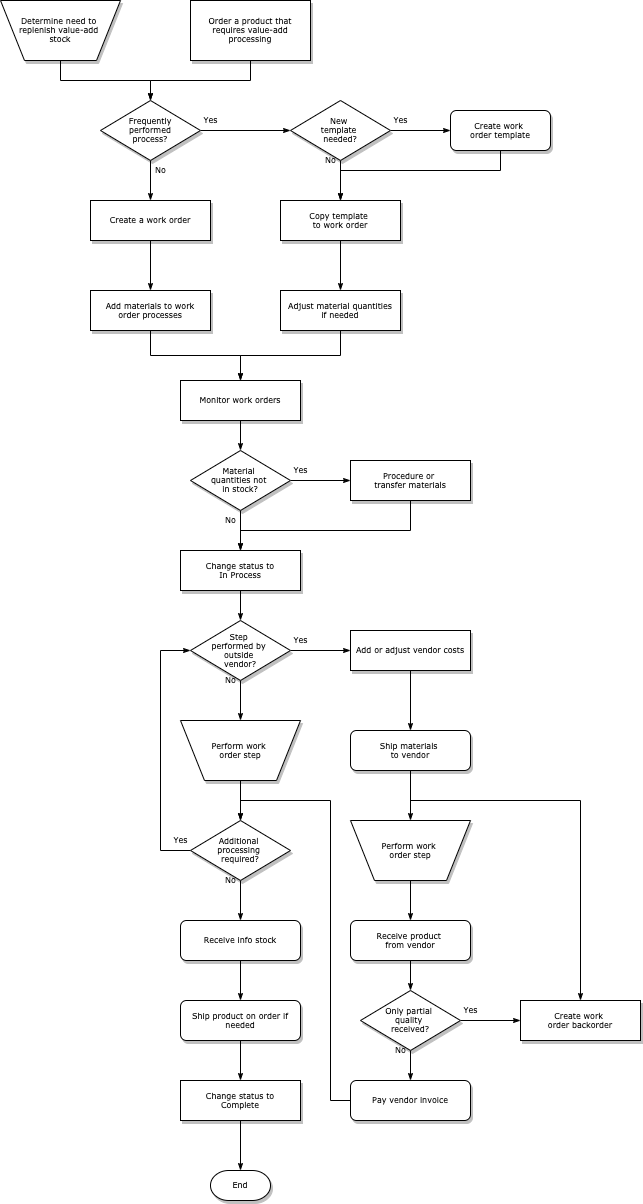

The diagram above was exported from draw.io. Its source (the exported page's mxGraphModel, read from the mxfile embedded in the PNG):
<mxGraphModel dx="805" dy="427" grid="1" gridSize="10" guides="1" tooltips="1" connect="1" arrows="1" fold="1" page="1" pageScale="1" pageWidth="1100" pageHeight="850" background="#ffffff" math="0" shadow="0">
  <root>
    <mxCell id="0" />
    <mxCell id="1" parent="0" />
    <mxCell id="60e70716793133e9-31" style="edgeStyle=orthogonalEdgeStyle;rounded=0;html=1;labelBackgroundColor=none;startSize=5;endArrow=classicThin;endFill=1;endSize=5;jettySize=auto;orthogonalLoop=1;strokeWidth=1;fontFamily=Verdana;fontSize=8" parent="1" source="60e70716793133e9-2" target="60e70716793133e9-5" edge="1">
      <mxGeometry relative="1" as="geometry" />
    </mxCell>
    <mxCell id="60e70716793133e9-2" value="Determine need to&amp;nbsp;&lt;div&gt;replenish value-add&amp;nbsp;&lt;/div&gt;&lt;div&gt;stock&lt;/div&gt;" style="shape=trapezoid;whiteSpace=wrap;html=1;rounded=0;shadow=1;labelBackgroundColor=none;strokeWidth=1;fontFamily=Verdana;fontSize=8;align=center;flipV=1;" parent="1" vertex="1">
      <mxGeometry x="100" y="120" width="120" height="60" as="geometry" />
    </mxCell>
    <mxCell id="60e70716793133e9-32" style="edgeStyle=orthogonalEdgeStyle;rounded=0;html=1;labelBackgroundColor=none;startSize=5;endArrow=classicThin;endFill=1;endSize=5;jettySize=auto;orthogonalLoop=1;strokeWidth=1;fontFamily=Verdana;fontSize=8" parent="1" source="60e70716793133e9-4" target="60e70716793133e9-5" edge="1">
      <mxGeometry relative="1" as="geometry" />
    </mxCell>
    <mxCell id="60e70716793133e9-4" value="Order a product that&lt;div&gt;requires value-add processing&lt;/div&gt;" style="rounded=0;whiteSpace=wrap;html=1;shadow=1;labelBackgroundColor=none;strokeWidth=1;fontFamily=Verdana;fontSize=8;align=center;" parent="1" vertex="1">
      <mxGeometry x="290" y="120" width="120" height="60" as="geometry" />
    </mxCell>
    <mxCell id="60e70716793133e9-33" value="Yes" style="edgeStyle=orthogonalEdgeStyle;rounded=0;html=1;labelBackgroundColor=none;startSize=5;endArrow=classicThin;endFill=1;endSize=5;jettySize=auto;orthogonalLoop=1;strokeWidth=1;fontFamily=Verdana;fontSize=8" parent="1" source="60e70716793133e9-5" target="60e70716793133e9-7" edge="1">
      <mxGeometry x="-0.7778" y="10" relative="1" as="geometry">
        <mxPoint as="offset" />
      </mxGeometry>
    </mxCell>
    <mxCell id="60e70716793133e9-37" value="No" style="edgeStyle=orthogonalEdgeStyle;rounded=0;html=1;labelBackgroundColor=none;startSize=5;endArrow=classicThin;endFill=1;endSize=5;jettySize=auto;orthogonalLoop=1;strokeWidth=1;fontFamily=Verdana;fontSize=8" parent="1" source="60e70716793133e9-5" target="60e70716793133e9-9" edge="1">
      <mxGeometry x="-0.5" y="10" relative="1" as="geometry">
        <mxPoint as="offset" />
      </mxGeometry>
    </mxCell>
    <mxCell id="60e70716793133e9-5" value="Frequently&lt;div&gt;performed&lt;/div&gt;&lt;div&gt;process?&lt;/div&gt;" style="rhombus;whiteSpace=wrap;html=1;rounded=0;shadow=1;labelBackgroundColor=none;strokeWidth=1;fontFamily=Verdana;fontSize=8;align=center;" parent="1" vertex="1">
      <mxGeometry x="200" y="220" width="100" height="60" as="geometry" />
    </mxCell>
    <mxCell id="60e70716793133e9-34" value="Yes" style="edgeStyle=orthogonalEdgeStyle;rounded=0;html=1;labelBackgroundColor=none;startSize=5;endArrow=classicThin;endFill=1;endSize=5;jettySize=auto;orthogonalLoop=1;strokeWidth=1;fontFamily=Verdana;fontSize=8" parent="1" source="60e70716793133e9-7" target="60e70716793133e9-8" edge="1">
      <mxGeometry x="-0.6667" y="10" relative="1" as="geometry">
        <mxPoint as="offset" />
      </mxGeometry>
    </mxCell>
    <mxCell id="60e70716793133e9-35" value="No" style="edgeStyle=orthogonalEdgeStyle;rounded=0;html=1;labelBackgroundColor=none;startSize=5;endArrow=classicThin;endFill=1;endSize=5;jettySize=auto;orthogonalLoop=1;strokeWidth=1;fontFamily=Verdana;fontSize=8" parent="1" source="60e70716793133e9-7" target="60e70716793133e9-10" edge="1">
      <mxGeometry x="-1" y="-10" relative="1" as="geometry">
        <mxPoint x="440" y="300" as="targetPoint" />
        <Array as="points" />
        <mxPoint as="offset" />
      </mxGeometry>
    </mxCell>
    <mxCell id="60e70716793133e9-7" value="New&amp;nbsp;&lt;div&gt;template&amp;nbsp;&lt;/div&gt;&lt;div&gt;needed?&lt;/div&gt;" style="rhombus;whiteSpace=wrap;html=1;rounded=0;shadow=1;labelBackgroundColor=none;strokeWidth=1;fontFamily=Verdana;fontSize=8;align=center;" parent="1" vertex="1">
      <mxGeometry x="390" y="220" width="100" height="60" as="geometry" />
    </mxCell>
    <mxCell id="60e70716793133e9-36" style="edgeStyle=orthogonalEdgeStyle;rounded=0;html=1;labelBackgroundColor=none;startSize=5;endArrow=classicThin;endFill=1;endSize=5;jettySize=auto;orthogonalLoop=1;strokeWidth=1;fontFamily=Verdana;fontSize=8" parent="1" source="60e70716793133e9-8" target="60e70716793133e9-10" edge="1">
      <mxGeometry relative="1" as="geometry">
        <Array as="points">
          <mxPoint x="600" y="290" />
          <mxPoint x="440" y="290" />
        </Array>
      </mxGeometry>
    </mxCell>
    <mxCell id="60e70716793133e9-8" value="Create work&amp;nbsp;&lt;div&gt;order template&lt;/div&gt;" style="rounded=1;whiteSpace=wrap;html=1;shadow=1;labelBackgroundColor=none;strokeWidth=1;fontFamily=Verdana;fontSize=8;align=center;" parent="1" vertex="1">
      <mxGeometry x="550" y="230" width="100" height="40" as="geometry" />
    </mxCell>
    <mxCell id="60e70716793133e9-38" style="edgeStyle=orthogonalEdgeStyle;rounded=0;html=1;labelBackgroundColor=none;startSize=5;endArrow=classicThin;endFill=1;endSize=5;jettySize=auto;orthogonalLoop=1;strokeWidth=1;fontFamily=Verdana;fontSize=8" parent="1" source="60e70716793133e9-9" target="60e70716793133e9-11" edge="1">
      <mxGeometry relative="1" as="geometry" />
    </mxCell>
    <mxCell id="60e70716793133e9-9" value="Create a work order" style="whiteSpace=wrap;html=1;rounded=0;shadow=1;labelBackgroundColor=none;strokeWidth=1;fontFamily=Verdana;fontSize=8;align=center;" parent="1" vertex="1">
      <mxGeometry x="190" y="320" width="120" height="40" as="geometry" />
    </mxCell>
    <mxCell id="60e70716793133e9-39" style="edgeStyle=orthogonalEdgeStyle;rounded=0;html=1;labelBackgroundColor=none;startSize=5;endArrow=classicThin;endFill=1;endSize=5;jettySize=auto;orthogonalLoop=1;strokeWidth=1;fontFamily=Verdana;fontSize=8" parent="1" source="60e70716793133e9-10" target="60e70716793133e9-12" edge="1">
      <mxGeometry relative="1" as="geometry" />
    </mxCell>
    <mxCell id="60e70716793133e9-10" value="Copy template&amp;nbsp;&lt;div&gt;to work order&lt;/div&gt;" style="whiteSpace=wrap;html=1;rounded=0;shadow=1;labelBackgroundColor=none;strokeWidth=1;fontFamily=Verdana;fontSize=8;align=center;" parent="1" vertex="1">
      <mxGeometry x="380" y="320" width="120" height="40" as="geometry" />
    </mxCell>
    <mxCell id="60e70716793133e9-41" style="edgeStyle=orthogonalEdgeStyle;rounded=0;html=1;labelBackgroundColor=none;startSize=5;endArrow=classicThin;endFill=1;endSize=5;jettySize=auto;orthogonalLoop=1;strokeWidth=1;fontFamily=Verdana;fontSize=8" parent="1" source="60e70716793133e9-11" target="60e70716793133e9-13" edge="1">
      <mxGeometry relative="1" as="geometry" />
    </mxCell>
    <mxCell id="60e70716793133e9-11" value="Add materials to work order processes" style="whiteSpace=wrap;html=1;rounded=0;shadow=1;labelBackgroundColor=none;strokeWidth=1;fontFamily=Verdana;fontSize=8;align=center;spacing=6;" parent="1" vertex="1">
      <mxGeometry x="190" y="410" width="120" height="40" as="geometry" />
    </mxCell>
    <mxCell id="60e70716793133e9-40" style="edgeStyle=orthogonalEdgeStyle;rounded=0;html=1;labelBackgroundColor=none;startSize=5;endArrow=classicThin;endFill=1;endSize=5;jettySize=auto;orthogonalLoop=1;strokeWidth=1;fontFamily=Verdana;fontSize=8" parent="1" source="60e70716793133e9-12" target="60e70716793133e9-13" edge="1">
      <mxGeometry relative="1" as="geometry" />
    </mxCell>
    <mxCell id="60e70716793133e9-12" value="Adjust material quantities if needed" style="whiteSpace=wrap;html=1;rounded=0;shadow=1;labelBackgroundColor=none;strokeWidth=1;fontFamily=Verdana;fontSize=8;align=center;spacing=6;" parent="1" vertex="1">
      <mxGeometry x="380" y="410" width="120" height="40" as="geometry" />
    </mxCell>
    <mxCell id="60e70716793133e9-42" style="edgeStyle=orthogonalEdgeStyle;rounded=0;html=1;labelBackgroundColor=none;startSize=5;endArrow=classicThin;endFill=1;endSize=5;jettySize=auto;orthogonalLoop=1;strokeWidth=1;fontFamily=Verdana;fontSize=8" parent="1" source="60e70716793133e9-13" target="60e70716793133e9-14" edge="1">
      <mxGeometry relative="1" as="geometry" />
    </mxCell>
    <mxCell id="60e70716793133e9-13" value="Monitor work orders" style="whiteSpace=wrap;html=1;rounded=0;shadow=1;labelBackgroundColor=none;strokeWidth=1;fontFamily=Verdana;fontSize=8;align=center;" parent="1" vertex="1">
      <mxGeometry x="280" y="500" width="120" height="40" as="geometry" />
    </mxCell>
    <mxCell id="60e70716793133e9-43" value="Yes" style="edgeStyle=orthogonalEdgeStyle;rounded=0;html=1;labelBackgroundColor=none;startSize=5;endArrow=classicThin;endFill=1;endSize=5;jettySize=auto;orthogonalLoop=1;strokeWidth=1;fontFamily=Verdana;fontSize=8" parent="1" source="60e70716793133e9-14" target="60e70716793133e9-15" edge="1">
      <mxGeometry x="-0.6667" y="10" relative="1" as="geometry">
        <mxPoint as="offset" />
      </mxGeometry>
    </mxCell>
    <mxCell id="60e70716793133e9-44" value="No" style="edgeStyle=orthogonalEdgeStyle;rounded=0;html=1;labelBackgroundColor=none;startSize=5;endArrow=classicThin;endFill=1;endSize=5;jettySize=auto;orthogonalLoop=1;strokeWidth=1;fontFamily=Verdana;fontSize=8" parent="1" source="60e70716793133e9-14" target="60e70716793133e9-16" edge="1">
      <mxGeometry x="-0.5" y="-10" relative="1" as="geometry">
        <mxPoint as="offset" />
      </mxGeometry>
    </mxCell>
    <mxCell id="60e70716793133e9-14" value="Material&amp;nbsp;&lt;div&gt;quantities not&amp;nbsp;&lt;/div&gt;&lt;div&gt;in stock?&lt;/div&gt;" style="rhombus;whiteSpace=wrap;html=1;rounded=0;shadow=1;labelBackgroundColor=none;strokeWidth=1;fontFamily=Verdana;fontSize=8;align=center;" parent="1" vertex="1">
      <mxGeometry x="290" y="570" width="100" height="60" as="geometry" />
    </mxCell>
    <mxCell id="60e70716793133e9-45" style="edgeStyle=orthogonalEdgeStyle;rounded=0;html=1;labelBackgroundColor=none;startSize=5;endArrow=classicThin;endFill=1;endSize=5;jettySize=auto;orthogonalLoop=1;strokeWidth=1;fontFamily=Verdana;fontSize=8" parent="1" source="60e70716793133e9-15" target="60e70716793133e9-16" edge="1">
      <mxGeometry relative="1" as="geometry">
        <Array as="points">
          <mxPoint x="510" y="650" />
          <mxPoint x="340" y="650" />
        </Array>
      </mxGeometry>
    </mxCell>
    <mxCell id="60e70716793133e9-15" value="Procedure or&amp;nbsp;&lt;div&gt;transfer materials&lt;/div&gt;" style="whiteSpace=wrap;html=1;rounded=0;shadow=1;labelBackgroundColor=none;strokeWidth=1;fontFamily=Verdana;fontSize=8;align=center;" parent="1" vertex="1">
      <mxGeometry x="450" y="580" width="120" height="40" as="geometry" />
    </mxCell>
    <mxCell id="60e70716793133e9-46" style="edgeStyle=orthogonalEdgeStyle;rounded=0;html=1;labelBackgroundColor=none;startSize=5;endArrow=classicThin;endFill=1;endSize=5;jettySize=auto;orthogonalLoop=1;strokeWidth=1;fontFamily=Verdana;fontSize=8" parent="1" source="60e70716793133e9-16" target="60e70716793133e9-17" edge="1">
      <mxGeometry relative="1" as="geometry" />
    </mxCell>
    <mxCell id="60e70716793133e9-16" value="Change status to&lt;div&gt;In Process&lt;/div&gt;" style="whiteSpace=wrap;html=1;rounded=0;shadow=1;labelBackgroundColor=none;strokeWidth=1;fontFamily=Verdana;fontSize=8;align=center;" parent="1" vertex="1">
      <mxGeometry x="280" y="670" width="120" height="40" as="geometry" />
    </mxCell>
    <mxCell id="60e70716793133e9-47" value="Yes" style="edgeStyle=orthogonalEdgeStyle;rounded=0;html=1;labelBackgroundColor=none;startSize=5;endArrow=classicThin;endFill=1;endSize=5;jettySize=auto;orthogonalLoop=1;strokeWidth=1;fontFamily=Verdana;fontSize=8" parent="1" source="60e70716793133e9-17" target="60e70716793133e9-18" edge="1">
      <mxGeometry x="-0.6667" y="10" relative="1" as="geometry">
        <mxPoint as="offset" />
      </mxGeometry>
    </mxCell>
    <mxCell id="60e70716793133e9-50" value="No" style="edgeStyle=orthogonalEdgeStyle;rounded=0;html=1;labelBackgroundColor=none;startSize=5;endArrow=classicThin;endFill=1;endSize=5;jettySize=auto;orthogonalLoop=1;strokeWidth=1;fontFamily=Verdana;fontSize=8" parent="1" source="60e70716793133e9-17" target="60e70716793133e9-19" edge="1">
      <mxGeometry x="-1" y="-10" relative="1" as="geometry">
        <mxPoint as="offset" />
      </mxGeometry>
    </mxCell>
    <mxCell id="60e70716793133e9-17" value="Step&amp;nbsp;&lt;div&gt;performed by&amp;nbsp;&lt;/div&gt;&lt;div&gt;outside&amp;nbsp;&lt;/div&gt;&lt;div&gt;vendor?&lt;/div&gt;" style="rhombus;whiteSpace=wrap;html=1;rounded=0;shadow=1;labelBackgroundColor=none;strokeWidth=1;fontFamily=Verdana;fontSize=8;align=center;" parent="1" vertex="1">
      <mxGeometry x="290" y="740" width="100" height="60" as="geometry" />
    </mxCell>
    <mxCell id="60e70716793133e9-48" style="edgeStyle=orthogonalEdgeStyle;rounded=0;html=1;labelBackgroundColor=none;startSize=5;endArrow=classicThin;endFill=1;endSize=5;jettySize=auto;orthogonalLoop=1;strokeWidth=1;fontFamily=Verdana;fontSize=8" parent="1" source="60e70716793133e9-18" target="60e70716793133e9-20" edge="1">
      <mxGeometry relative="1" as="geometry" />
    </mxCell>
    <mxCell id="60e70716793133e9-18" value="Add or adjust vendor costs" style="whiteSpace=wrap;html=1;rounded=0;shadow=1;labelBackgroundColor=none;strokeWidth=1;fontFamily=Verdana;fontSize=8;align=center;" parent="1" vertex="1">
      <mxGeometry x="450" y="750" width="120" height="40" as="geometry" />
    </mxCell>
    <mxCell id="60e70716793133e9-52" style="edgeStyle=orthogonalEdgeStyle;rounded=0;html=1;labelBackgroundColor=none;startSize=5;endArrow=classicThin;endFill=1;endSize=5;jettySize=auto;orthogonalLoop=1;strokeWidth=1;fontFamily=Verdana;fontSize=8" parent="1" source="60e70716793133e9-19" target="60e70716793133e9-21" edge="1">
      <mxGeometry relative="1" as="geometry" />
    </mxCell>
    <mxCell id="60e70716793133e9-19" value="Perform work&amp;nbsp;&lt;div&gt;order step&lt;/div&gt;" style="shape=trapezoid;whiteSpace=wrap;html=1;rounded=0;shadow=1;labelBackgroundColor=none;strokeWidth=1;fontFamily=Verdana;fontSize=8;align=center;flipV=1;" parent="1" vertex="1">
      <mxGeometry x="280" y="840" width="120" height="60" as="geometry" />
    </mxCell>
    <mxCell id="60e70716793133e9-49" style="edgeStyle=orthogonalEdgeStyle;rounded=0;html=1;labelBackgroundColor=none;startSize=5;endArrow=classicThin;endFill=1;endSize=5;jettySize=auto;orthogonalLoop=1;strokeWidth=1;fontFamily=Verdana;fontSize=8" parent="1" source="60e70716793133e9-20" target="60e70716793133e9-22" edge="1">
      <mxGeometry relative="1" as="geometry" />
    </mxCell>
    <mxCell id="60e70716793133e9-53" style="edgeStyle=orthogonalEdgeStyle;rounded=0;html=1;labelBackgroundColor=none;startSize=5;endArrow=classicThin;endFill=1;endSize=5;jettySize=auto;orthogonalLoop=1;strokeWidth=1;fontFamily=Verdana;fontSize=8" parent="1" source="60e70716793133e9-20" target="60e70716793133e9-27" edge="1">
      <mxGeometry relative="1" as="geometry">
        <Array as="points">
          <mxPoint x="510" y="920" />
          <mxPoint x="680" y="920" />
        </Array>
      </mxGeometry>
    </mxCell>
    <mxCell id="60e70716793133e9-20" value="Ship materials&amp;nbsp;&lt;div&gt;to vendor&lt;/div&gt;" style="rounded=1;whiteSpace=wrap;html=1;shadow=1;labelBackgroundColor=none;strokeWidth=1;fontFamily=Verdana;fontSize=8;align=center;" parent="1" vertex="1">
      <mxGeometry x="450" y="850" width="120" height="40" as="geometry" />
    </mxCell>
    <mxCell id="60e70716793133e9-51" value="Yes" style="edgeStyle=orthogonalEdgeStyle;rounded=0;html=1;labelBackgroundColor=none;startSize=5;endArrow=classicThin;endFill=1;endSize=5;jettySize=auto;orthogonalLoop=1;strokeWidth=1;fontFamily=Verdana;fontSize=8" parent="1" source="60e70716793133e9-21" target="60e70716793133e9-17" edge="1">
      <mxGeometry x="-0.6924" y="-20" relative="1" as="geometry">
        <Array as="points">
          <mxPoint x="260" y="969.9999999999998" />
          <mxPoint x="260" y="770" />
        </Array>
        <mxPoint as="offset" />
      </mxGeometry>
    </mxCell>
    <mxCell id="60e70716793133e9-54" value="No" style="edgeStyle=orthogonalEdgeStyle;rounded=0;html=1;labelBackgroundColor=none;startSize=5;endArrow=classicThin;endFill=1;endSize=5;jettySize=auto;orthogonalLoop=1;strokeWidth=1;fontFamily=Verdana;fontSize=8" parent="1" source="60e70716793133e9-21" target="60e70716793133e9-23" edge="1">
      <mxGeometry x="-1" y="-10" relative="1" as="geometry">
        <mxPoint as="offset" />
      </mxGeometry>
    </mxCell>
    <mxCell id="60e70716793133e9-21" value="Additional&amp;nbsp;&lt;div&gt;processing&amp;nbsp;&lt;/div&gt;&lt;div&gt;required?&lt;/div&gt;" style="rhombus;whiteSpace=wrap;html=1;rounded=0;shadow=1;labelBackgroundColor=none;strokeWidth=1;fontFamily=Verdana;fontSize=8;align=center;" parent="1" vertex="1">
      <mxGeometry x="290" y="940" width="100" height="60" as="geometry" />
    </mxCell>
    <mxCell id="60e70716793133e9-58" style="edgeStyle=orthogonalEdgeStyle;rounded=0;html=1;labelBackgroundColor=none;startSize=5;endArrow=classicThin;endFill=1;endSize=5;jettySize=auto;orthogonalLoop=1;strokeWidth=1;fontFamily=Verdana;fontSize=8" parent="1" source="60e70716793133e9-22" target="60e70716793133e9-24" edge="1">
      <mxGeometry relative="1" as="geometry" />
    </mxCell>
    <mxCell id="60e70716793133e9-22" value="Perform work&amp;nbsp;&lt;div&gt;order step&lt;/div&gt;" style="shape=trapezoid;whiteSpace=wrap;html=1;rounded=0;shadow=1;labelBackgroundColor=none;strokeWidth=1;fontFamily=Verdana;fontSize=8;align=center;flipV=1;" parent="1" vertex="1">
      <mxGeometry x="450" y="940" width="120" height="60" as="geometry" />
    </mxCell>
    <mxCell id="60e70716793133e9-55" style="edgeStyle=orthogonalEdgeStyle;rounded=0;html=1;labelBackgroundColor=none;startSize=5;endArrow=classicThin;endFill=1;endSize=5;jettySize=auto;orthogonalLoop=1;strokeWidth=1;fontFamily=Verdana;fontSize=8" parent="1" source="60e70716793133e9-23" target="60e70716793133e9-25" edge="1">
      <mxGeometry relative="1" as="geometry" />
    </mxCell>
    <mxCell id="60e70716793133e9-23" value="Receive info stock" style="rounded=1;whiteSpace=wrap;html=1;shadow=1;labelBackgroundColor=none;strokeWidth=1;fontFamily=Verdana;fontSize=8;align=center;" parent="1" vertex="1">
      <mxGeometry x="280" y="1040" width="120" height="40" as="geometry" />
    </mxCell>
    <mxCell id="60e70716793133e9-59" style="edgeStyle=orthogonalEdgeStyle;rounded=0;html=1;labelBackgroundColor=none;startSize=5;endArrow=classicThin;endFill=1;endSize=5;jettySize=auto;orthogonalLoop=1;strokeWidth=1;fontFamily=Verdana;fontSize=8" parent="1" source="60e70716793133e9-24" target="60e70716793133e9-26" edge="1">
      <mxGeometry relative="1" as="geometry" />
    </mxCell>
    <mxCell id="60e70716793133e9-24" value="Receive product&amp;nbsp;&lt;div&gt;from vendor&lt;/div&gt;" style="rounded=1;whiteSpace=wrap;html=1;shadow=1;labelBackgroundColor=none;strokeWidth=1;fontFamily=Verdana;fontSize=8;align=center;" parent="1" vertex="1">
      <mxGeometry x="450" y="1040" width="120" height="40" as="geometry" />
    </mxCell>
    <mxCell id="60e70716793133e9-56" style="edgeStyle=orthogonalEdgeStyle;rounded=0;html=1;labelBackgroundColor=none;startSize=5;endArrow=classicThin;endFill=1;endSize=5;jettySize=auto;orthogonalLoop=1;strokeWidth=1;fontFamily=Verdana;fontSize=8" parent="1" source="60e70716793133e9-25" target="60e70716793133e9-28" edge="1">
      <mxGeometry relative="1" as="geometry" />
    </mxCell>
    <mxCell id="60e70716793133e9-25" value="Ship product on order if needed" style="rounded=1;whiteSpace=wrap;html=1;shadow=1;labelBackgroundColor=none;strokeWidth=1;fontFamily=Verdana;fontSize=8;align=center;" parent="1" vertex="1">
      <mxGeometry x="280" y="1120" width="120" height="40" as="geometry" />
    </mxCell>
    <mxCell id="60e70716793133e9-60" value="No" style="edgeStyle=orthogonalEdgeStyle;rounded=0;html=1;labelBackgroundColor=none;startSize=5;endArrow=classicThin;endFill=1;endSize=5;jettySize=auto;orthogonalLoop=1;strokeWidth=1;fontFamily=Verdana;fontSize=8" parent="1" source="60e70716793133e9-26" target="60e70716793133e9-29" edge="1">
      <mxGeometry x="0.2" y="14" relative="1" as="geometry">
        <mxPoint x="-24" y="-10" as="offset" />
      </mxGeometry>
    </mxCell>
    <mxCell id="60e70716793133e9-61" value="Yes" style="edgeStyle=orthogonalEdgeStyle;rounded=0;html=1;labelBackgroundColor=none;startSize=5;endArrow=classicThin;endFill=1;endSize=5;jettySize=auto;orthogonalLoop=1;strokeWidth=1;fontFamily=Verdana;fontSize=8" parent="1" source="60e70716793133e9-26" target="60e70716793133e9-27" edge="1">
      <mxGeometry x="-0.6667" y="10" relative="1" as="geometry">
        <mxPoint as="offset" />
      </mxGeometry>
    </mxCell>
    <mxCell id="60e70716793133e9-26" value="Only partial&amp;nbsp;&lt;div&gt;quality&amp;nbsp;&lt;/div&gt;&lt;div&gt;received?&lt;/div&gt;" style="rhombus;whiteSpace=wrap;html=1;rounded=0;shadow=1;labelBackgroundColor=none;strokeWidth=1;fontFamily=Verdana;fontSize=8;align=center;" parent="1" vertex="1">
      <mxGeometry x="460" y="1110" width="100" height="60" as="geometry" />
    </mxCell>
    <mxCell id="60e70716793133e9-27" value="Create work&amp;nbsp;&lt;div&gt;order backorder&lt;/div&gt;" style="whiteSpace=wrap;html=1;rounded=0;shadow=1;labelBackgroundColor=none;strokeWidth=1;fontFamily=Verdana;fontSize=8;align=center;" parent="1" vertex="1">
      <mxGeometry x="620" y="1120" width="120" height="40" as="geometry" />
    </mxCell>
    <mxCell id="60e70716793133e9-57" style="edgeStyle=orthogonalEdgeStyle;rounded=0;html=1;labelBackgroundColor=none;startSize=5;endArrow=classicThin;endFill=1;endSize=5;jettySize=auto;orthogonalLoop=1;strokeWidth=1;fontFamily=Verdana;fontSize=8" parent="1" source="60e70716793133e9-28" target="60e70716793133e9-30" edge="1">
      <mxGeometry relative="1" as="geometry" />
    </mxCell>
    <mxCell id="60e70716793133e9-28" value="Change status to&lt;div&gt;Complete&lt;/div&gt;" style="whiteSpace=wrap;html=1;rounded=0;shadow=1;labelBackgroundColor=none;strokeWidth=1;fontFamily=Verdana;fontSize=8;align=center;" parent="1" vertex="1">
      <mxGeometry x="280" y="1200" width="120" height="40" as="geometry" />
    </mxCell>
    <mxCell id="60e70716793133e9-62" style="edgeStyle=orthogonalEdgeStyle;rounded=0;html=1;labelBackgroundColor=none;startSize=5;endArrow=classicThin;endFill=1;endSize=5;jettySize=auto;orthogonalLoop=1;strokeWidth=1;fontFamily=Verdana;fontSize=8" parent="1" source="60e70716793133e9-29" target="60e70716793133e9-21" edge="1">
      <mxGeometry relative="1" as="geometry">
        <Array as="points">
          <mxPoint x="430" y="1220" />
          <mxPoint x="430" y="920" />
          <mxPoint x="340" y="920" />
        </Array>
      </mxGeometry>
    </mxCell>
    <mxCell id="60e70716793133e9-29" value="Pay vendor invoice" style="rounded=1;whiteSpace=wrap;html=1;shadow=1;labelBackgroundColor=none;strokeWidth=1;fontFamily=Verdana;fontSize=8;align=center;" parent="1" vertex="1">
      <mxGeometry x="450" y="1200" width="120" height="40" as="geometry" />
    </mxCell>
    <mxCell id="60e70716793133e9-30" value="End" style="strokeWidth=1;html=1;shape=mxgraph.flowchart.terminator;whiteSpace=wrap;rounded=0;shadow=1;labelBackgroundColor=none;fontFamily=Verdana;fontSize=8;align=center;" parent="1" vertex="1">
      <mxGeometry x="310" y="1290" width="60" height="30" as="geometry" />
    </mxCell>
  </root>
</mxGraphModel>